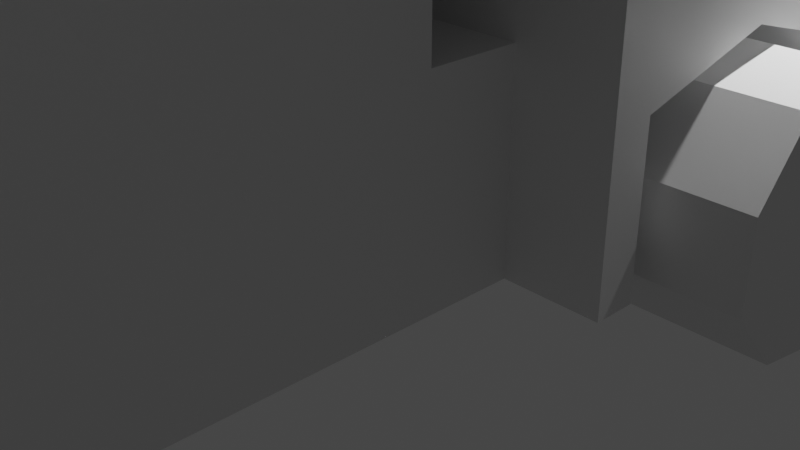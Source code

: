 # Source: Firetruck.blend  (saved by Blender 3.4.6; exported with 4.5.12 LTS)
import bpy
from mathutils import Matrix  # noqa: F401  (used for matrix-valued properties, if any)

bpy.ops.wm.read_factory_settings(use_empty=True)
scene = bpy.context.scene
scene.name = 'Scene'

# ---- collections
col_collection = bpy.data.collections.new('Collection'); scene.collection.children.link(col_collection)

# ---- materials (node trees are filled in below, after node groups)
mat_material = bpy.data.materials.new('Material')
mat_material.alpha_threshold = 0.0
mat_material.use_transparent_shadow = False
mat_material.roughness = 0.5
mat_material.line_color = (0.0, 0.0, 0.0, 1.0)

# ---- material node trees
mat_material.use_nodes = True; mat_material.node_tree.nodes.clear()
_N = mat_material.node_tree.nodes; _L = mat_material.node_tree.links
n0 = _N.new('ShaderNodeOutputMaterial'); n0.name = 'Material Output'; n0.location = (300, 300)
n1 = _N.new('ShaderNodeBsdfPrincipled'); n1.name = 'Principled BSDF'; n1.location = (10, 300)
n1.distribution = 'GGX'
n1.subsurface_method = 'RANDOM_WALK_SKIN'
n1.inputs[3].default_value = 1.45
n1.inputs[27].default_value = (0.0, 0.0, 0.0, 1.0)
n1.inputs[28].default_value = 1.0
_L.new(n1.outputs[0], n0.inputs[0])
n0.is_active_output = True

# ---- world
world_world = bpy.data.worlds.new('World'); scene.world = world_world
world_world.use_nodes = True; world_world.node_tree.nodes.clear()
_N = world_world.node_tree.nodes; _L = world_world.node_tree.links
n0 = _N.new('ShaderNodeOutputWorld'); n0.name = 'World Output'; n0.location = (300, 300)
n1 = _N.new('ShaderNodeBackground'); n1.name = 'Background'; n1.location = (10, 300)
n1.inputs[0].default_value = (0.05088, 0.05088, 0.05088, 1.0)
_L.new(n1.outputs[0], n0.inputs[0])
n0.is_active_output = True
world_world.color = (0.05088, 0.05088, 0.05088)
world_world.use_sun_shadow = False
world_world.sun_shadow_jitter_overblur = 0.0

# ---- cameras
cam_camera = bpy.data.cameras.new('Camera')
cam_camera.clip_end = 100.0
cam_camera.ortho_scale = 7.314

# ---- lights
light_light = bpy.data.lights.new('Light', 'POINT')
light_light.transmission_factor = 0.0
light_light.energy = 1000.0
light_light.shadow_soft_size = 0.1
light_light.shadow_maximum_resolution = 0.006
light_light.use_absolute_resolution = True

# ---- meshes
me_cube = bpy.data.meshes.new('Cube')
me_cube.from_pydata([(3.209, 11.59, 0.7039), (3.209, 11.59, -0.7309), (3.209, -1.748, 0.531), (3.209, -1.748, -0.7309), (0.0, 11.59, -0.7309), (0.0, -2.078, 0.8618), (0.0, -1.748, -0.7309), (0.0, 3.064, -0.7309), (0.0, 0.5125, -0.7309), (3.209, 0.5125, 0.531), (3.209, 0.8433, -0.7309), (3.209, 3.064, -0.7309), (0.0, 0.8433, 4.534), (3.209, 0.8433, 4.534), (0.0, -2.078, 4.534), (3.209, -2.078, 4.534), (0.0, 7.406, 0.8618), (3.208, 7.565, 0.7039), (0.0, 7.406, 1.248), (3.209, 11.75, 1.248), (3.209, 7.406, 1.248), (3.209, 7.406, 4.37), (3.209, 3.064, 4.37), (0.0, 3.064, 4.37), (0.0, 7.406, 4.37), (0.0, 0.8433, -0.7309), (0.0, -2.078, -0.7309), (3.209, -2.078, 0.8618), (3.209, -2.078, -0.7309), (3.209, 0.5125, -0.7309), (3.208, 7.41, -0.7309), (0.0, 7.564, -0.7309), (3.209, 11.75, -0.7309), (0.0, 11.75, -0.7309), (3.797, 12.56, 4.35), (3.207, 7.567, -0.7307), (0.0, 7.406, -0.7309), (3.971, 11.75, 0.8618), (3.971, 11.75, -0.7309), (3.971, -2.078, 0.8618), (3.971, -2.078, -0.7309), (3.971, 0.8433, 0.8618), (3.969, 7.406, 0.8618), (3.971, 3.064, 0.8618), (3.971, 0.8433, -0.7309), (3.971, 3.064, -0.7309), (3.971, 0.8433, 4.534), (3.971, -2.078, 4.534), (3.971, 11.75, 1.248), (3.971, 7.406, 1.248), (3.971, 7.406, 4.37), (3.971, 3.064, 4.37), (3.971, -1.748, 0.531), (3.971, -1.748, -0.7309), (3.971, 0.5125, 0.531), (3.971, 0.5125, -0.7309), (3.969, 7.41, -0.7309), (3.971, 11.59, 0.7039), (3.971, 11.59, -0.7309), (3.969, 7.565, 0.7039), (3.969, 7.567, -0.7307), (0.0, -0.6176, -0.7309), (3.209, -0.6176, -0.7309), (0.0, -0.6176, 4.534), (3.209, -0.6176, 4.534), (0.0, -0.6176, -0.7309), (3.209, -0.6176, 0.8419), (3.971, -0.6176, 1.173), (3.971, -0.6176, 4.534), (3.971, -0.6176, 0.8419), (0.0, 8.854, 0.8618), (0.0, 12.56, 1.248), (3.208, 8.552, -0.7308), (3.208, 10.75, -0.7308), (0.0, 8.497, 1.248), (0.0, 10.8, 1.248), (3.209, 10.8, 1.248), (3.209, 8.497, 1.248), (0.0, 10.3, -0.7309), (0.0, 8.854, -0.7309), (3.208, 10.74, 0.9575), (3.208, 8.55, 0.9575), (0.0, 10.74, -0.7309), (0.0, 8.55, -0.7309), (3.97, 10.8, 1.115), (3.97, 8.497, 1.115), (3.971, 10.8, 1.248), (3.971, 8.497, 1.248), (3.97, 10.74, 0.9575), (3.97, 8.55, 0.9575), (0.0, 8.497, 1.248), (0.0, 10.8, 1.248), (3.209, 10.8, 1.248), (3.209, 8.497, 1.248), (0.0, 7.781, 1.248), (0.0, 10.66, 1.248), (3.797, 10.66, 1.248), (3.797, 7.781, 1.248), (0.0, 7.781, 4.35), (0.0, 10.66, 4.35), (3.797, 10.66, 4.35), (3.797, 7.781, 4.35), (0.0, 8.889, 6.166), (0.0, 9.135, 6.074), (0.7505, 9.135, 6.074), (0.7505, 8.889, 6.166), (0.0, 8.977, 6.404), (0.0, 9.223, 6.312), (0.7505, 9.223, 6.312), (0.7505, 8.977, 6.404), (1.053, 9.135, 6.074), (1.053, 8.889, 6.166), (1.053, 9.223, 6.312), (1.053, 8.977, 6.404), (0.7505, 8.222, 6.415), (0.7505, 8.311, 6.653), (1.053, 8.222, 6.415), (1.053, 8.311, 6.653), (0.7505, 7.956, 6.514), (0.7505, 8.045, 6.752), (1.053, 7.956, 6.514), (1.053, 8.045, 6.752), (0.7505, 9.538, 7.155), (0.7505, 9.292, 7.246), (1.053, 9.538, 7.155), (1.053, 9.292, 7.246), (0.7505, 8.626, 7.495), (1.053, 8.626, 7.495), (0.7505, 8.36, 7.595), (1.053, 8.36, 7.595), (0.7505, 8.754, 6.487), (1.053, 8.754, 6.487), (1.053, 8.666, 6.249), (0.7505, 8.666, 6.249), (0.7505, 8.85, 7.411), (1.053, 8.85, 7.411), (1.053, 8.627, 7.495), (0.7505, 8.627, 7.495), (0.7505, 9.617, 7.365), (0.7505, 9.371, 7.457), (1.053, 9.617, 7.365), (1.053, 9.371, 7.457), (0.0, 9.538, 7.155), (0.0, 9.292, 7.246), (0.0, 9.617, 7.365), (0.0, 9.371, 7.457), (0.7505, 7.58, 6.655), (0.7505, 7.669, 6.893), (1.053, 7.58, 6.655), (1.053, 7.669, 6.893), (0.7505, 8.0, 7.729), (1.053, 8.0, 7.729), (0.7505, 8.079, 7.939), (1.053, 8.079, 7.939), (0.0, 7.338, 6.741), (0.0, 7.584, 6.649), (0.7504, 7.584, 6.649), (0.7504, 7.338, 6.741), (0.0, 7.427, 6.978), (0.0, 7.673, 6.887), (0.7504, 7.673, 6.887), (0.7504, 7.427, 6.978), (1.053, 7.584, 6.649), (1.053, 7.338, 6.741), (1.053, 7.673, 6.887), (1.053, 7.427, 6.978), (0.7504, 6.672, 6.99), (0.7504, 6.761, 7.227), (1.053, 6.672, 6.99), (1.053, 6.761, 7.227), (0.7504, 6.406, 7.089), (0.7504, 6.495, 7.327), (1.053, 6.406, 7.089), (1.053, 6.495, 7.327), (0.7504, 7.988, 7.729), (0.7504, 7.742, 7.821), (1.053, 7.988, 7.729), (1.053, 7.742, 7.821), (0.7504, 7.075, 8.07), (1.053, 7.075, 8.07), (0.7504, 6.809, 8.169), (1.053, 6.809, 8.169), (0.7504, 7.204, 7.062), (1.053, 7.204, 7.062), (1.053, 7.115, 6.824), (0.7504, 7.115, 6.824), (0.7504, 7.3, 7.986), (1.053, 7.3, 7.986), (1.053, 7.077, 8.069), (0.7504, 7.077, 8.069), (0.7504, 8.066, 7.939), (0.7504, 7.82, 8.031), (1.053, 8.066, 7.939), (1.053, 7.82, 8.031), (0.0, 7.988, 7.729), (0.0, 7.742, 7.821), (0.0, 8.066, 7.939), (0.0, 7.82, 8.031), (0.7377, 6.024, 7.22), (0.7377, 6.112, 7.457), (1.04, 6.024, 7.22), (1.04, 6.112, 7.457), (0.7504, 6.45, 8.303), (1.053, 6.45, 8.303), (0.7504, 6.528, 8.514), (1.053, 6.528, 8.514), (0.0, 5.788, 7.331), (0.0, 6.034, 7.239), (0.7505, 6.034, 7.239), (0.7505, 5.788, 7.331), (0.0, 5.877, 7.569), (0.0, 6.123, 7.477), (0.7505, 6.123, 7.477), (0.7505, 5.877, 7.569), (1.053, 6.034, 7.239), (1.053, 5.788, 7.331), (1.053, 6.123, 7.477), (1.053, 5.877, 7.569), (0.7505, 5.122, 7.58), (0.7505, 5.211, 7.818), (1.053, 5.122, 7.58), (1.053, 5.211, 7.818), (0.7505, 4.856, 7.679), (0.7505, 4.945, 7.917), (1.053, 4.856, 7.679), (1.053, 4.945, 7.917), (0.7505, 6.438, 8.319), (0.7505, 6.192, 8.411), (1.053, 6.438, 8.319), (1.053, 6.192, 8.411), (0.7505, 5.525, 8.66), (1.053, 5.525, 8.66), (0.7505, 5.259, 8.76), (1.053, 5.259, 8.76), (0.7505, 5.654, 7.652), (1.053, 5.654, 7.652), (1.053, 5.565, 7.414), (0.7505, 5.565, 7.414), (0.7505, 5.75, 8.576), (1.053, 5.75, 8.576), (1.053, 5.527, 8.66), (0.7505, 5.527, 8.66), (0.7505, 6.516, 8.53), (0.7505, 6.27, 8.622), (1.053, 6.516, 8.53), (1.053, 6.27, 8.622), (0.0, 6.438, 8.319), (0.0, 6.192, 8.411), (0.0, 6.516, 8.53), (0.0, 6.27, 8.622), (0.7505, 4.48, 7.82), (0.7505, 4.569, 8.058), (1.053, 4.48, 7.82), (1.053, 4.569, 8.058), (0.7505, 4.9, 8.894), (1.053, 4.9, 8.894), (0.7505, 4.978, 9.104), (1.053, 4.978, 9.104), (0.0, 4.238, 7.906), (0.0, 4.484, 7.814), (0.7504, 4.484, 7.814), (0.7504, 4.238, 7.906), (0.0, 4.327, 8.143), (0.0, 4.573, 8.052), (0.7504, 4.573, 8.052), (0.7504, 4.327, 8.143), (1.053, 4.484, 7.814), (1.053, 4.238, 7.906), (1.053, 4.573, 8.052), (1.053, 4.327, 8.143), (0.7504, 3.571, 8.155), (0.7504, 3.66, 8.392), (1.053, 3.571, 8.155), (1.053, 3.66, 8.392), (0.7504, 3.306, 8.254), (0.7504, 3.394, 8.492), (1.053, 3.306, 8.254), (1.053, 3.394, 8.492), (0.7504, 4.887, 8.894), (0.7504, 4.641, 8.986), (1.053, 4.887, 8.894), (1.053, 4.641, 8.986), (0.7504, 3.975, 9.235), (1.053, 3.975, 9.235), (0.7504, 3.709, 9.334), (1.053, 3.709, 9.334), (0.7504, 4.104, 8.227), (1.053, 4.104, 8.227), (1.053, 4.015, 7.989), (0.7504, 4.015, 7.989), (0.7504, 4.199, 9.151), (1.053, 4.199, 9.151), (1.053, 3.976, 9.234), (0.7504, 3.976, 9.234), (0.7504, 4.966, 9.104), (0.7504, 4.72, 9.196), (1.053, 4.966, 9.104), (1.053, 4.72, 9.196), (0.0, 4.887, 8.894), (0.0, 4.641, 8.986), (0.0, 4.966, 9.104), (0.0, 4.72, 9.196), (0.7377, 2.923, 8.385), (0.7377, 3.012, 8.622), (1.04, 2.923, 8.385), (1.04, 3.012, 8.622), (0.7504, 3.349, 9.468), (1.053, 3.349, 9.468), (0.7504, 3.428, 9.679), (1.053, 3.428, 9.679), (0.0, 2.684, 8.464), (0.0, 2.93, 8.372), (0.7505, 2.93, 8.372), (0.7505, 2.684, 8.464), (0.0, 2.773, 8.702), (0.0, 3.018, 8.61), (0.7505, 3.018, 8.61), (0.7505, 2.773, 8.702), (1.053, 2.93, 8.372), (1.053, 2.684, 8.464), (1.053, 3.018, 8.61), (1.053, 2.773, 8.702), (0.7505, 2.017, 8.713), (0.7505, 2.106, 8.951), (1.053, 2.017, 8.713), (1.053, 2.106, 8.951), (0.7505, 1.751, 8.812), (0.7505, 1.84, 9.05), (1.053, 1.751, 8.812), (1.053, 1.84, 9.05), (0.7505, 3.333, 9.453), (0.7505, 3.087, 9.544), (1.053, 3.333, 9.453), (1.053, 3.087, 9.544), (0.7505, 2.421, 9.793), (1.053, 2.421, 9.793), (0.7505, 2.155, 9.893), (1.053, 2.155, 9.893), (0.7505, 2.549, 8.785), (1.053, 2.549, 8.785), (1.053, 2.461, 8.548), (0.7505, 2.461, 8.548), (0.7505, 2.645, 9.709), (1.053, 2.645, 9.709), (1.053, 2.422, 9.793), (0.7505, 2.422, 9.793), (0.7505, 3.412, 9.663), (0.7505, 3.166, 9.755), (1.053, 3.412, 9.663), (1.053, 3.166, 9.755), (0.0, 3.333, 9.453), (0.0, 3.087, 9.544), (0.0, 3.412, 9.663), (0.0, 3.166, 9.755), (0.7505, 1.375, 8.953), (0.7505, 1.464, 9.191), (1.053, 1.375, 8.953), (1.053, 1.464, 9.191), (0.7505, 1.795, 10.03), (1.053, 1.795, 10.03), (0.7505, 1.874, 10.24), (1.053, 1.874, 10.24), (0.0, 1.133, 9.039), (0.0, 1.379, 8.947), (0.7504, 1.379, 8.947), (0.7504, 1.133, 9.039), (0.0, 1.222, 9.277), (0.0, 1.468, 9.185), (0.7504, 1.468, 9.185), (0.7504, 1.222, 9.277), (1.053, 1.379, 8.947), (1.053, 1.133, 9.039), (1.053, 1.468, 9.185), (1.053, 1.222, 9.277), (0.7504, 0.467, 9.288), (0.7504, 0.5557, 9.525), (1.053, 0.467, 9.288), (1.053, 0.5557, 9.525), (0.7504, 0.201, 9.387), (0.7504, 0.2898, 9.625), (1.053, 0.201, 9.387), (1.053, 0.2898, 9.625), (0.7504, 1.783, 10.03), (0.7504, 1.537, 10.12), (1.053, 1.783, 10.03), (1.053, 1.537, 10.12), (0.7504, 0.8704, 10.37), (1.053, 0.8704, 10.37), (0.7504, 0.6045, 10.47), (1.053, 0.6045, 10.47), (0.7504, 0.999, 9.36), (1.053, 0.999, 9.36), (1.053, 0.9102, 9.122), (0.7504, 0.9102, 9.122), (0.7504, 1.095, 10.28), (1.053, 1.095, 10.28), (1.053, 0.8718, 10.37), (0.7504, 0.8718, 10.37), (0.7504, 1.861, 10.24), (0.7504, 1.615, 10.33), (1.053, 1.861, 10.24), (1.053, 1.615, 10.33), (0.0, 1.783, 10.03), (0.0, 1.537, 10.12), (0.0, 1.861, 10.24), (0.0, 1.615, 10.33), (0.7377, -0.1813, 9.518), (0.7377, -0.09256, 9.755), (1.04, -0.1813, 9.518), (1.04, -0.09256, 9.755), (0.7504, 0.2449, 10.6), (1.053, 0.2449, 10.6), (0.7504, 0.3234, 10.81), (1.053, 0.3234, 10.81), (0.0, -0.4166, 9.629), (0.0, -0.1706, 9.537), (0.7505, -0.1706, 9.537), (0.7505, -0.4166, 9.629), (0.0, -0.3278, 9.867), (0.0, -0.08188, 9.775), (0.7505, -0.08188, 9.775), (0.7505, -0.3278, 9.867), (1.053, -0.1706, 9.537), (1.053, -0.4166, 9.629), (1.053, -0.08188, 9.775), (1.053, -0.3278, 9.867), (0.7505, -1.083, 9.878), (0.7505, -0.9942, 10.12), (1.053, -1.083, 9.878), (1.053, -0.9942, 10.12), (0.7505, -1.349, 9.977), (0.7505, -1.26, 10.22), (1.053, -1.349, 9.977), (1.053, -1.26, 10.22), (0.7505, 0.2328, 10.62), (0.7505, -0.01313, 10.71), (1.053, 0.2328, 10.62), (1.053, -0.01313, 10.71), (0.7505, -0.6795, 10.96), (1.053, -0.6795, 10.96), (0.7505, -0.9454, 11.06), (1.053, -0.9454, 11.06), (0.7505, -0.5509, 9.95), (1.053, -0.5509, 9.95), (1.053, -0.6397, 9.713), (0.7505, -0.6397, 9.713), (0.7505, -0.455, 10.87), (1.053, -0.455, 10.87), (1.053, -0.6781, 10.96), (0.7505, -0.6781, 10.96), (0.7505, 0.3113, 10.83), (0.7505, 0.06539, 10.92), (1.053, 0.3113, 10.83), (1.053, 0.06539, 10.92), (0.0, 0.2328, 10.62), (0.0, -0.01313, 10.71), (0.0, 0.3113, 10.83), (0.0, 0.06539, 10.92), (0.7505, -1.725, 10.12), (0.7505, -1.636, 10.36), (1.053, -1.725, 10.12), (1.053, -1.636, 10.36), (0.7505, -1.305, 11.19), (1.053, -1.305, 11.19), (0.7505, -1.226, 11.4), (1.053, -1.226, 11.4), (0.0, -1.967, 10.2), (0.0, -1.721, 10.11), (0.7504, -1.721, 10.11), (0.7504, -1.967, 10.2), (0.0, -1.878, 10.44), (0.0, -1.632, 10.35), (0.7504, -1.632, 10.35), (0.7504, -1.878, 10.44), (1.053, -1.721, 10.11), (1.053, -1.967, 10.2), (1.053, -1.632, 10.35), (1.053, -1.878, 10.44), (0.7504, -2.633, 10.45), (0.7504, -2.545, 10.69), (1.053, -2.633, 10.45), (1.053, -2.545, 10.69), (0.7504, -2.899, 10.55), (0.7504, -2.811, 10.79), (1.053, -2.899, 10.55), (1.053, -2.811, 10.79), (0.7504, -1.318, 11.19), (0.7504, -1.564, 11.28), (1.053, -1.318, 11.19), (1.053, -1.564, 11.28), (0.7504, -2.23, 11.53), (1.053, -2.23, 11.53), (0.7504, -2.496, 11.63), (1.053, -2.496, 11.63), (0.7504, -2.101, 10.52), (1.053, -2.101, 10.52), (1.053, -2.19, 10.29), (0.7504, -2.19, 10.29), (0.7504, -2.005, 11.45), (1.053, -2.005, 11.45), (1.053, -2.229, 11.53), (0.7504, -2.229, 11.53), (0.7504, -1.239, 11.4), (0.7504, -1.485, 11.49), (1.053, -1.239, 11.4), (1.053, -1.485, 11.49), (0.0, -1.318, 11.19), (0.0, -1.564, 11.28), (0.0, -1.239, 11.4), (0.0, -1.485, 11.49), (0.7377, -3.282, 10.68), (0.7377, -3.193, 10.92), (1.04, -3.282, 10.68), (1.04, -3.193, 10.92), (0.7504, -2.855, 11.77), (1.053, -2.855, 11.77), (0.7504, -2.777, 11.98), (1.053, -2.777, 11.98), (0.0, -4.48, -0.7309), (3.209, -4.48, 0.8618), (3.209, -4.48, -0.7309), (0.0, -2.775, -0.7309), (3.209, -2.775, 0.8618), (3.209, -2.775, -0.7309), (0.0, -2.775, 0.8618), (3.209, -4.48, 3.853), (0.0, -4.48, 3.853), (3.209, -2.775, 3.853), (0.0, -2.775, 3.853), (0.0, -7.02, -0.7309), (0.0, -7.02, 0.8618), (3.209, -7.02, 0.8618), (3.209, -7.02, -0.7309), (3.718, -6.403, 3.777), (0.0, -6.403, 3.777), (3.209, 12.75, -0.7309), (0.0, 12.75, -0.7309), (3.209, 12.75, 0.8618), (0.0, 12.75, 0.8618), (3.971, 12.75, -0.7309), (3.209, 12.75, 1.248), (0.0, 12.75, 1.248), (3.971, 12.75, 0.8618), (3.971, 12.75, 1.248), (0.0, 12.56, 4.35), (3.797, 12.56, 1.248)], [], [(3, 2, 52, 53), (523, 522, 519, 520), (65, 62, 3, 6), (62, 66, 2, 3), (19, 48, 543, 540), (72, 81, 17, 35), (64, 15, 47, 68), (83, 72, 35, 31), (7, 11, 10, 25), (64, 63, 14, 15), (22, 13, 46, 51), (5, 27, 15, 14), (28, 3, 53, 40), (22, 23, 12, 13), (77, 74, 18, 20), (70, 16, 18, 74), (21, 24, 23, 22), (20, 18, 24, 21), (77, 20, 49, 87), (65, 6, 26, 61), (1, 32, 38, 58), (21, 22, 51, 50), (6, 3, 28, 26), (20, 21, 50, 49), (29, 8, 25, 10), (11, 30, 56, 45), (36, 30, 11, 7), (1, 4, 33, 32), (10, 11, 45, 44), (27, 28, 40, 39), (35, 17, 59, 60), (83, 31, 36, 79), (31, 35, 30, 36), (67, 41, 46, 68), (45, 43, 41, 44), (84, 37, 48, 86), (53, 52, 39, 40), (69, 54, 41, 67), (54, 55, 44, 41), (56, 42, 43, 45), (57, 58, 38, 37), (88, 57, 37, 84), (60, 59, 42, 56), (37, 38, 539, 542), (66, 9, 54, 69), (0, 1, 58, 57), (80, 0, 57, 88), (29, 10, 44, 55), (15, 27, 39, 47), (30, 35, 60, 56), (9, 29, 55, 54), (2, 66, 69, 52), (52, 69, 67, 39), (39, 67, 68, 47), (8, 65, 61, 25), (13, 12, 63, 64), (13, 64, 68, 46), (29, 9, 66, 62), (8, 29, 62, 65), (17, 81, 89, 59), (81, 80, 88, 89), (59, 89, 85, 42), (89, 88, 84, 85), (42, 85, 87, 49), (85, 84, 86, 87), (4, 82, 78, 33), (82, 83, 79, 78), (19, 76, 86, 48), (76, 77, 87, 86), (96, 95, 71, 545), (540, 541, 91, 92), (99, 100, 34, 544), (76, 75, 74, 77), (4, 1, 73, 82), (82, 73, 72, 83), (1, 0, 80, 73), (73, 80, 81, 72), (46, 41, 43, 51), (92, 91, 90, 93), (96, 97, 94, 95), (100, 99, 98, 101), (94, 97, 101, 98), (97, 96, 100, 101), (100, 96, 545, 34), (104, 105, 102, 103), (108, 107, 106, 109), (102, 105, 109, 106), (109, 113, 125, 123), (104, 103, 107, 108), (111, 110, 112, 113), (105, 104, 110, 111), (104, 108, 112, 110), (131, 130, 115, 117), (114, 116, 120, 118), (132, 131, 117, 116), (130, 133, 114, 115), (133, 132, 116, 114), (120, 121, 149, 148), (116, 117, 121, 120), (108, 109, 123, 122), (115, 114, 118, 119), (139, 123, 150, 152), (127, 126, 128, 129), (121, 117, 127, 129), (119, 121, 129, 128), (112, 108, 122, 124), (115, 119, 128, 126), (113, 112, 124, 125), (117, 115, 126, 127), (105, 111, 132, 133), (109, 105, 133, 130), (111, 113, 131, 132), (113, 109, 134, 135), (135, 134, 137, 136), (131, 113, 135, 136), (109, 130, 137, 134), (130, 131, 136, 137), (138, 139, 141, 140), (123, 139, 145, 143), (124, 122, 138, 140), (125, 124, 140, 141), (142, 143, 145, 144), (122, 123, 143, 142), (138, 122, 142, 144), (139, 138, 144, 145), (147, 146, 148, 149), (121, 119, 147, 149), (119, 118, 146, 147), (118, 120, 148, 146), (150, 151, 153, 152), (123, 125, 151, 150), (125, 141, 153, 151), (141, 139, 152, 153), (160, 159, 158, 161), (154, 157, 161, 158), (161, 165, 177, 175), (156, 155, 159, 160), (163, 162, 164, 165), (156, 160, 164, 162), (183, 182, 167, 169), (184, 183, 169, 168), (182, 185, 166, 167), (172, 173, 201, 200), (168, 169, 173, 172), (160, 161, 175, 174), (167, 166, 170, 171), (191, 175, 202, 204), (179, 178, 180, 181), (173, 169, 179, 181), (171, 173, 181, 180), (164, 160, 174, 176), (167, 171, 180, 178), (165, 164, 176, 177), (169, 167, 178, 179), (161, 157, 185, 182), (163, 165, 183, 184), (165, 161, 186, 187), (187, 186, 189, 188), (183, 165, 187, 188), (161, 182, 189, 186), (182, 183, 188, 189), (190, 191, 193, 192), (175, 191, 197, 195), (176, 174, 190, 192), (177, 176, 192, 193), (194, 195, 197, 196), (174, 175, 195, 194), (190, 174, 194, 196), (191, 190, 196, 197), (199, 198, 200, 201), (173, 171, 199, 201), (171, 170, 198, 199), (202, 203, 205, 204), (175, 177, 203, 202), (177, 193, 205, 203), (193, 191, 204, 205), (212, 211, 210, 213), (206, 209, 213, 210), (213, 217, 229, 227), (208, 207, 211, 212), (215, 214, 216, 217), (208, 212, 216, 214), (235, 234, 219, 221), (218, 220, 224, 222), (236, 235, 221, 220), (234, 237, 218, 219), (237, 236, 220, 218), (224, 225, 253, 252), (220, 221, 225, 224), (212, 213, 227, 226), (219, 218, 222, 223), (243, 227, 254, 256), (231, 230, 232, 233), (225, 221, 231, 233), (223, 225, 233, 232), (216, 212, 226, 228), (219, 223, 232, 230), (217, 216, 228, 229), (221, 219, 230, 231), (209, 215, 236, 237), (213, 209, 237, 234), (215, 217, 235, 236), (217, 213, 238, 239), (239, 238, 241, 240), (235, 217, 239, 240), (213, 234, 241, 238), (234, 235, 240, 241), (242, 243, 245, 244), (227, 243, 249, 247), (228, 226, 242, 244), (229, 228, 244, 245), (246, 247, 249, 248), (226, 227, 247, 246), (242, 226, 246, 248), (243, 242, 248, 249), (251, 250, 252, 253), (225, 223, 251, 253), (223, 222, 250, 251), (222, 224, 252, 250), (254, 255, 257, 256), (227, 229, 255, 254), (229, 245, 257, 255), (245, 243, 256, 257), (264, 263, 262, 265), (258, 261, 265, 262), (265, 269, 281, 279), (260, 259, 263, 264), (267, 266, 268, 269), (260, 264, 268, 266), (287, 286, 271, 273), (288, 287, 273, 272), (286, 289, 270, 271), (276, 277, 305, 304), (272, 273, 277, 276), (264, 265, 279, 278), (271, 270, 274, 275), (295, 279, 306, 308), (283, 282, 284, 285), (277, 273, 283, 285), (275, 277, 285, 284), (268, 264, 278, 280), (271, 275, 284, 282), (269, 268, 280, 281), (273, 271, 282, 283), (265, 261, 289, 286), (267, 269, 287, 288), (269, 265, 290, 291), (291, 290, 293, 292), (287, 269, 291, 292), (265, 286, 293, 290), (286, 287, 292, 293), (294, 295, 297, 296), (279, 295, 301, 299), (280, 278, 294, 296), (281, 280, 296, 297), (298, 299, 301, 300), (278, 279, 299, 298), (294, 278, 298, 300), (295, 294, 300, 301), (303, 302, 304, 305), (277, 275, 303, 305), (275, 274, 302, 303), (306, 307, 309, 308), (279, 281, 307, 306), (281, 297, 309, 307), (297, 295, 308, 309), (316, 315, 314, 317), (310, 313, 317, 314), (317, 321, 333, 331), (312, 311, 315, 316), (319, 318, 320, 321), (312, 316, 320, 318), (339, 338, 323, 325), (322, 324, 328, 326), (340, 339, 325, 324), (338, 341, 322, 323), (341, 340, 324, 322), (328, 329, 357, 356), (324, 325, 329, 328), (316, 317, 331, 330), (323, 322, 326, 327), (347, 331, 358, 360), (335, 334, 336, 337), (329, 325, 335, 337), (327, 329, 337, 336), (320, 316, 330, 332), (323, 327, 336, 334), (321, 320, 332, 333), (325, 323, 334, 335), (313, 319, 340, 341), (317, 313, 341, 338), (319, 321, 339, 340), (321, 317, 342, 343), (343, 342, 345, 344), (339, 321, 343, 344), (317, 338, 345, 342), (338, 339, 344, 345), (346, 347, 349, 348), (331, 347, 353, 351), (332, 330, 346, 348), (333, 332, 348, 349), (350, 351, 353, 352), (330, 331, 351, 350), (346, 330, 350, 352), (347, 346, 352, 353), (355, 354, 356, 357), (329, 327, 355, 357), (327, 326, 354, 355), (326, 328, 356, 354), (358, 359, 361, 360), (331, 333, 359, 358), (333, 349, 361, 359), (349, 347, 360, 361), (368, 367, 366, 369), (362, 365, 369, 366), (369, 373, 385, 383), (364, 363, 367, 368), (371, 370, 372, 373), (364, 368, 372, 370), (391, 390, 375, 377), (392, 391, 377, 376), (390, 393, 374, 375), (380, 381, 409, 408), (376, 377, 381, 380), (368, 369, 383, 382), (375, 374, 378, 379), (399, 383, 410, 412), (387, 386, 388, 389), (381, 377, 387, 389), (379, 381, 389, 388), (372, 368, 382, 384), (375, 379, 388, 386), (373, 372, 384, 385), (377, 375, 386, 387), (369, 365, 393, 390), (371, 373, 391, 392), (373, 369, 394, 395), (395, 394, 397, 396), (391, 373, 395, 396), (369, 390, 397, 394), (390, 391, 396, 397), (398, 399, 401, 400), (383, 399, 405, 403), (384, 382, 398, 400), (385, 384, 400, 401), (402, 403, 405, 404), (382, 383, 403, 402), (398, 382, 402, 404), (399, 398, 404, 405), (407, 406, 408, 409), (381, 379, 407, 409), (379, 378, 406, 407), (410, 411, 413, 412), (383, 385, 411, 410), (385, 401, 413, 411), (401, 399, 412, 413), (420, 419, 418, 421), (414, 417, 421, 418), (421, 425, 437, 435), (416, 415, 419, 420), (423, 422, 424, 425), (416, 420, 424, 422), (443, 442, 427, 429), (426, 428, 432, 430), (444, 443, 429, 428), (442, 445, 426, 427), (445, 444, 428, 426), (432, 433, 461, 460), (428, 429, 433, 432), (420, 421, 435, 434), (427, 426, 430, 431), (451, 435, 462, 464), (439, 438, 440, 441), (433, 429, 439, 441), (431, 433, 441, 440), (424, 420, 434, 436), (427, 431, 440, 438), (425, 424, 436, 437), (429, 427, 438, 439), (417, 423, 444, 445), (421, 417, 445, 442), (423, 425, 443, 444), (425, 421, 446, 447), (447, 446, 449, 448), (443, 425, 447, 448), (421, 442, 449, 446), (442, 443, 448, 449), (450, 451, 453, 452), (435, 451, 457, 455), (436, 434, 450, 452), (437, 436, 452, 453), (454, 455, 457, 456), (434, 435, 455, 454), (450, 434, 454, 456), (451, 450, 456, 457), (459, 458, 460, 461), (433, 431, 459, 461), (431, 430, 458, 459), (430, 432, 460, 458), (462, 463, 465, 464), (435, 437, 463, 462), (437, 453, 465, 463), (453, 451, 464, 465), (472, 471, 470, 473), (466, 469, 473, 470), (473, 477, 489, 487), (468, 467, 471, 472), (475, 474, 476, 477), (468, 472, 476, 474), (495, 494, 479, 481), (496, 495, 481, 480), (494, 497, 478, 479), (484, 485, 513, 512), (480, 481, 485, 484), (472, 473, 487, 486), (479, 478, 482, 483), (503, 487, 514, 516), (491, 490, 492, 493), (485, 481, 491, 493), (483, 485, 493, 492), (476, 472, 486, 488), (479, 483, 492, 490), (477, 476, 488, 489), (481, 479, 490, 491), (473, 469, 497, 494), (475, 477, 495, 496), (477, 473, 498, 499), (499, 498, 501, 500), (495, 477, 499, 500), (473, 494, 501, 498), (494, 495, 500, 501), (502, 503, 505, 504), (487, 503, 509, 507), (488, 486, 502, 504), (489, 488, 504, 505), (506, 507, 509, 508), (486, 487, 507, 506), (502, 486, 506, 508), (503, 502, 508, 509), (511, 510, 512, 513), (485, 483, 511, 513), (483, 482, 510, 511), (514, 515, 517, 516), (487, 489, 515, 514), (489, 505, 517, 515), (505, 503, 516, 517), (49, 50, 51, 43, 42), (525, 526, 534, 533), (521, 523, 520, 518), (519, 525, 533, 531), (27, 5, 524, 522), (26, 28, 523, 521), (28, 27, 522, 523), (527, 528, 526, 525), (522, 524, 528, 527), (519, 522, 527, 525), (532, 531, 530, 529), (530, 531, 533, 534), (518, 520, 532, 529), (520, 519, 531, 532), (536, 538, 537, 535), (537, 538, 541, 540), (537, 540, 543, 542), (535, 537, 542, 539), (48, 37, 542, 543), (38, 32, 535, 539), (32, 33, 536, 535), (545, 71, 544, 34)])
_uv = me_cube.uv_layers.new(name='UVMap')
_uv.uv.foreach_set('vector', [0.375, 0.7408, 0.5731, 0.7408, 0.5731, 0.7408, 0.375, 0.7408, 0.375, 0.75, 0.625, 0.75, 0.625, 0.75, 0.375, 0.75, 0.1475, 0.7092, 0.375, 0.7092, 0.375, 0.7408, 0.1475, 0.7408, 0.375, 0.7092, 0.5731, 0.7092, 0.5731, 0.7408, 0.375, 0.7408, 0.625, 0.5, 0.625, 0.5, 0.625, 0.5, 0.625, 0.5, 0.375, 0.5276, 0.6002, 0.5278, 0.6002, 0.541, 0.375, 0.5406, 0.625, 0.7092, 0.625, 0.75, 0.625, 0.75, 0.625, 0.7092, 0.1357, 0.5278, 0.375, 0.5276, 0.375, 0.5406, 0.1357, 0.541, 0.125, 0.5851, 0.375, 0.5851, 0.375, 0.6684, 0.125, 0.6684, 0.625, 0.7092, 0.875, 0.7092, 0.875, 0.75, 0.625, 0.75, 0.625, 0.5851, 0.625, 0.6684, 0.625, 0.6684, 0.625, 0.5851, 0.625, 1.0, 0.625, 0.75, 0.625, 0.75, 0.625, 1.0, 0.375, 0.75, 0.375, 0.7408, 0.375, 0.7408, 0.375, 0.75, 0.625, 0.5851, 0.875, 0.5851, 0.875, 0.6684, 0.625, 0.6684, 0.625, 0.5284, 0.875, 0.5284, 0.875, 0.5426, 0.625, 0.5426, 0.625, 0.2216, 0.625, 0.2074, 0.625, 0.2074, 0.625, 0.2216, 0.625, 0.5426, 0.875, 0.5426, 0.875, 0.5851, 0.625, 0.5851, 0.625, 0.5426, 0.875, 0.5426, 0.875, 0.5426, 0.625, 0.5426, 0.625, 0.5284, 0.625, 0.5426, 0.625, 0.5426, 0.625, 0.5284, 0.1475, 0.7092, 0.1475, 0.7408, 0.125, 0.75, 0.125, 0.7092, 0.375, 0.5015, 0.375, 0.5, 0.375, 0.5, 0.375, 0.5015, 0.625, 0.5426, 0.625, 0.5851, 0.625, 0.5851, 0.625, 0.5426, 0.1475, 0.7408, 0.375, 0.7408, 0.375, 0.75, 0.125, 0.75, 0.625, 0.5426, 0.625, 0.5426, 0.625, 0.5426, 0.625, 0.5426, 0.375, 0.6777, 0.1475, 0.6777, 0.125, 0.6684, 0.375, 0.6684, 0.375, 0.5851, 0.375, 0.5421, 0.375, 0.5421, 0.375, 0.5851, 0.125, 0.5426, 0.375, 0.5421, 0.375, 0.5851, 0.125, 0.5851, 0.375, 0.5015, 0.1357, 0.5015, 0.125, 0.5, 0.375, 0.5, 0.375, 0.6684, 0.375, 0.5851, 0.375, 0.5851, 0.375, 0.6684, 0.625, 0.75, 0.375, 0.75, 0.375, 0.75, 0.625, 0.75, 0.375, 0.5406, 0.6002, 0.541, 0.6002, 0.541, 0.375, 0.5406, 0.1357, 0.5278, 0.1357, 0.541, 0.125, 0.5426, 0.125, 0.5284, 0.1357, 0.541, 0.375, 0.5406, 0.375, 0.5421, 0.125, 0.5426, 0.625, 0.7092, 0.625, 0.6684, 0.625, 0.6684, 0.625, 0.7092, 0.375, 0.5851, 0.625, 0.5851, 0.625, 0.6684, 0.375, 0.6684, 0.625, 0.5142, 0.625, 0.5, 0.625, 0.5, 0.625, 0.5142, 0.375, 0.7408, 0.5731, 0.7408, 0.625, 0.75, 0.375, 0.75, 0.5731, 0.7092, 0.5731, 0.6777, 0.625, 0.6684, 0.625, 0.7092, 0.5731, 0.6777, 0.375, 0.6777, 0.375, 0.6684, 0.625, 0.6684, 0.375, 0.5421, 0.625, 0.5426, 0.625, 0.5851, 0.375, 0.5851, 0.6002, 0.5015, 0.375, 0.5015, 0.375, 0.5, 0.625, 0.5, 0.6002, 0.5147, 0.6002, 0.5015, 0.625, 0.5, 0.625, 0.5142, 0.375, 0.5406, 0.6002, 0.541, 0.625, 0.5426, 0.375, 0.5421, 0.625, 0.5, 0.375, 0.5, 0.375, 0.5, 0.625, 0.5, 0.5731, 0.7092, 0.5731, 0.6777, 0.5731, 0.6777, 0.5731, 0.7092, 0.6002, 0.5015, 0.375, 0.5015, 0.375, 0.5015, 0.6002, 0.5015, 0.6002, 0.5147, 0.6002, 0.5015, 0.6002, 0.5015, 0.6002, 0.5147, 0.375, 0.6777, 0.375, 0.6684, 0.375, 0.6684, 0.375, 0.6777, 0.625, 0.75, 0.625, 0.75, 0.625, 0.75, 0.625, 0.75, 0.375, 0.5421, 0.375, 0.5406, 0.375, 0.5406, 0.375, 0.5421, 0.5731, 0.6777, 0.375, 0.6777, 0.375, 0.6777, 0.5731, 0.6777, 0.5731, 0.7408, 0.5731, 0.7092, 0.5731, 0.7092, 0.5731, 0.7408, 0.5731, 0.7408, 0.5731, 0.7092, 0.625, 0.7092, 0.625, 0.75, 0.625, 0.75, 0.625, 0.7092, 0.625, 0.7092, 0.625, 0.75, 0.1475, 0.6777, 0.1475, 0.7092, 0.125, 0.7092, 0.125, 0.6684, 0.625, 0.6684, 0.875, 0.6684, 0.875, 0.7092, 0.625, 0.7092, 0.625, 0.6684, 0.625, 0.7092, 0.625, 0.7092, 0.625, 0.6684, 0.375, 0.6777, 0.5731, 0.6777, 0.5731, 0.7092, 0.375, 0.7092, 0.1475, 0.6777, 0.375, 0.6777, 0.375, 0.7092, 0.1475, 0.7092, 0.6002, 0.541, 0.6002, 0.5278, 0.6002, 0.5278, 0.6002, 0.541, 0.6002, 0.5278, 0.6002, 0.5147, 0.6002, 0.5147, 0.6002, 0.5278, 0.6002, 0.541, 0.6002, 0.5278, 0.625, 0.5284, 0.625, 0.5426, 0.6002, 0.5278, 0.6002, 0.5147, 0.625, 0.5142, 0.625, 0.5284, 0.625, 0.5426, 0.625, 0.5284, 0.625, 0.5284, 0.625, 0.5426, 0.625, 0.5284, 0.625, 0.5142, 0.625, 0.5142, 0.625, 0.5284, 0.1357, 0.5015, 0.1357, 0.5147, 0.125, 0.5142, 0.125, 0.5, 0.1357, 0.5147, 0.1357, 0.5278, 0.125, 0.5284, 0.125, 0.5142, 0.625, 0.5, 0.625, 0.5142, 0.625, 0.5142, 0.625, 0.5, 0.625, 0.5142, 0.625, 0.5284, 0.625, 0.5284, 0.625, 0.5142, 0.625, 0.5142, 0.875, 0.5142, 0.875, 0.5142, 0.625, 0.5142, 0.625, 0.5, 0.625, 0.25, 0.875, 0.5142, 0.625, 0.5142, 0.875, 0.5142, 0.625, 0.5142, 0.625, 0.5142, 0.875, 0.5142, 0.625, 0.5142, 0.875, 0.5142, 0.875, 0.5284, 0.625, 0.5284, 0.1357, 0.5015, 0.375, 0.5015, 0.375, 0.5146, 0.1357, 0.5147, 0.1357, 0.5147, 0.375, 0.5146, 0.375, 0.5276, 0.1357, 0.5278, 0.375, 0.5015, 0.6002, 0.5015, 0.6002, 0.5147, 0.375, 0.5146, 0.375, 0.5146, 0.6002, 0.5147, 0.6002, 0.5278, 0.375, 0.5276, 0.625, 0.6684, 0.625, 0.6684, 0.625, 0.5851, 0.625, 0.5851, 0.625, 0.5142, 0.875, 0.5142, 0.875, 0.5284, 0.625, 0.5284, 0.625, 0.5142, 0.625, 0.5284, 0.875, 0.5284, 0.875, 0.5142, 0.625, 0.5142, 0.875, 0.5142, 0.875, 0.5284, 0.625, 0.5284, 0.875, 0.5284, 0.625, 0.5284, 0.625, 0.5284, 0.875, 0.5284, 0.625, 0.5284, 0.625, 0.5142, 0.625, 0.5142, 0.625, 0.5284, 0.625, 0.5142, 0.625, 0.5142, 0.625, 0.5142, 0.625, 0.5142, 0.625, 0.5142, 0.625, 0.5284, 0.875, 0.5284, 0.875, 0.5142, 0.625, 0.5142, 0.875, 0.5142, 0.875, 0.5284, 0.625, 0.5284, 0.875, 0.5284, 0.625, 0.5284, 0.625, 0.5284, 0.875, 0.5284, 0.625, 0.5284, 0.625, 0.5284, 0.625, 0.5284, 0.625, 0.5284, 0.625, 0.5142, 0.875, 0.5142, 0.875, 0.5142, 0.625, 0.5142, 0.625, 0.5284, 0.625, 0.5142, 0.625, 0.5142, 0.625, 0.5284, 0.625, 0.5284, 0.625, 0.5142, 0.625, 0.5142, 0.625, 0.5284, 0.625, 0.5142, 0.625, 0.5142, 0.625, 0.5142, 0.625, 0.5142, 0.625, 0.5284, 0.625, 0.5284, 0.625, 0.5284, 0.625, 0.5284, 0.625, 0.5284, 0.625, 0.5284, 0.625, 0.5284, 0.625, 0.5284, 0.625, 0.5284, 0.625, 0.5284, 0.625, 0.5284, 0.625, 0.5284, 0.625, 0.5284, 0.625, 0.5284, 0.625, 0.5284, 0.625, 0.5284, 0.625, 0.5284, 0.625, 0.5284, 0.625, 0.5284, 0.625, 0.5284, 0.625, 0.5284, 0.625, 0.5284, 0.625, 0.5284, 0.625, 0.5284, 0.625, 0.5284, 0.625, 0.5284, 0.625, 0.5284, 0.625, 0.5284, 0.625, 0.5142, 0.625, 0.5284, 0.625, 0.5284, 0.625, 0.5142, 0.625, 0.5284, 0.625, 0.5284, 0.625, 0.5284, 0.625, 0.5284, 0.625, 0.5284, 0.625, 0.5284, 0.625, 0.5284, 0.625, 0.5284, 0.625, 0.5284, 0.625, 0.5284, 0.625, 0.5284, 0.625, 0.5284, 0.625, 0.5284, 0.625, 0.5284, 0.625, 0.5284, 0.625, 0.5284, 0.625, 0.5284, 0.625, 0.5284, 0.625, 0.5284, 0.625, 0.5284, 0.625, 0.5142, 0.625, 0.5142, 0.625, 0.5142, 0.625, 0.5142, 0.625, 0.5284, 0.625, 0.5284, 0.625, 0.5284, 0.625, 0.5284, 0.625, 0.5284, 0.625, 0.5142, 0.625, 0.5142, 0.625, 0.5284, 0.625, 0.5284, 0.625, 0.5284, 0.625, 0.5284, 0.625, 0.5284, 0.625, 0.5284, 0.625, 0.5284, 0.625, 0.5284, 0.625, 0.5284, 0.625, 0.5284, 0.625, 0.5284, 0.625, 0.5284, 0.625, 0.5284, 0.625, 0.5284, 0.625, 0.5284, 0.625, 0.5284, 0.625, 0.5284, 0.625, 0.5284, 0.625, 0.5284, 0.625, 0.5284, 0.625, 0.5284, 0.625, 0.5284, 0.625, 0.5284, 0.625, 0.5284, 0.625, 0.5284, 0.625, 0.5284, 0.625, 0.5284, 0.625, 0.5284, 0.625, 0.5284, 0.625, 0.5284, 0.625, 0.5284, 0.625, 0.5284, 0.625, 0.5284, 0.625, 0.5284, 0.625, 0.5284, 0.625, 0.5284, 0.625, 0.5284, 0.625, 0.5142, 0.625, 0.5284, 0.625, 0.5284, 0.625, 0.5142, 0.625, 0.5284, 0.625, 0.5284, 0.625, 0.5284, 0.625, 0.5284, 0.625, 0.5142, 0.625, 0.5142, 0.625, 0.5142, 0.625, 0.5142, 0.625, 0.5284, 0.625, 0.5142, 0.625, 0.5142, 0.625, 0.5284, 0.625, 0.5142, 0.625, 0.5284, 0.625, 0.5284, 0.625, 0.5142, 0.625, 0.5142, 0.625, 0.5284, 0.625, 0.5284, 0.625, 0.5142, 0.625, 0.5142, 0.625, 0.5142, 0.625, 0.5142, 0.625, 0.5142, 0.625, 0.5284, 0.625, 0.5142, 0.625, 0.5142, 0.625, 0.5284, 0.625, 0.5284, 0.625, 0.5284, 0.625, 0.5284, 0.625, 0.5284, 0.625, 0.5284, 0.625, 0.5284, 0.625, 0.5284, 0.625, 0.5284, 0.625, 0.5284, 0.625, 0.5284, 0.625, 0.5284, 0.625, 0.5284, 0.625, 0.5284, 0.625, 0.5284, 0.625, 0.5284, 0.625, 0.5284, 0.625, 0.5284, 0.625, 0.5284, 0.625, 0.5284, 0.625, 0.5284, 0.625, 0.5284, 0.625, 0.5284, 0.625, 0.5284, 0.625, 0.5284, 0.625, 0.5284, 0.625, 0.5284, 0.625, 0.5284, 0.625, 0.5284, 0.625, 0.5284, 0.625, 0.5284, 0.625, 0.5284, 0.625, 0.5284, 0.625, 0.5142, 0.875, 0.5519, 0.875, 0.5284, 0.625, 0.5284, 0.875, 0.5284, 0.625, 0.5284, 0.625, 0.5284, 0.875, 0.5284, 0.625, 0.5284, 0.625, 0.5284, 0.625, 0.5284, 0.625, 0.5284, 0.625, 0.5142, 0.875, 0.5142, 0.875, 0.5519, 0.625, 0.5142, 0.625, 0.5472, 0.625, 0.5331, 0.625, 0.5519, 0.625, 0.5284, 0.625, 0.5142, 0.625, 0.5142, 0.625, 0.5519, 0.625, 0.5331, 0.625, 0.5284, 0.625, 0.5284, 0.625, 0.5284, 0.625, 0.5284, 0.625, 0.5284, 0.625, 0.5284, 0.625, 0.5284, 0.625, 0.5284, 0.625, 0.5284, 0.625, 0.5284, 0.625, 0.5284, 0.625, 0.5284, 0.625, 0.5284, 0.625, 0.5284, 0.625, 0.5284, 0.625, 0.5284, 0.625, 0.5284, 0.625, 0.5284, 0.625, 0.5284, 0.625, 0.5284, 0.625, 0.5142, 0.625, 0.5284, 0.625, 0.5284, 0.625, 0.5519, 0.625, 0.5284, 0.625, 0.5284, 0.625, 0.5284, 0.625, 0.5284, 0.625, 0.5284, 0.625, 0.5284, 0.625, 0.5284, 0.625, 0.5284, 0.625, 0.5284, 0.625, 0.5284, 0.625, 0.5284, 0.625, 0.5284, 0.625, 0.5284, 0.625, 0.5284, 0.625, 0.5284, 0.625, 0.5284, 0.625, 0.5284, 0.625, 0.5284, 0.625, 0.5284, 0.625, 0.5284, 0.625, 0.5519, 0.625, 0.5142, 0.625, 0.5519, 0.625, 0.5519, 0.625, 0.5284, 0.625, 0.5284, 0.625, 0.5284, 0.625, 0.5284, 0.625, 0.5284, 0.625, 0.5519, 0.625, 0.5519, 0.625, 0.5284, 0.625, 0.5284, 0.625, 0.5284, 0.625, 0.5284, 0.625, 0.5284, 0.625, 0.5284, 0.625, 0.5284, 0.625, 0.5284, 0.625, 0.5284, 0.625, 0.5472, 0.625, 0.5284, 0.625, 0.5284, 0.625, 0.5284, 0.625, 0.5284, 0.625, 0.5284, 0.625, 0.5284, 0.625, 0.5284, 0.625, 0.5284, 0.625, 0.5284, 0.625, 0.5284, 0.625, 0.5284, 0.625, 0.5284, 0.625, 0.5284, 0.625, 0.5284, 0.625, 0.5284, 0.625, 0.5284, 0.625, 0.5284, 0.625, 0.5284, 0.625, 0.5284, 0.625, 0.5284, 0.625, 0.5284, 0.625, 0.5284, 0.625, 0.5284, 0.625, 0.5519, 0.625, 0.5284, 0.625, 0.5284, 0.625, 0.5519, 0.625, 0.5284, 0.625, 0.5284, 0.625, 0.5284, 0.625, 0.5284, 0.625, 0.5519, 0.625, 0.5519, 0.625, 0.5519, 0.625, 0.5519, 0.625, 0.5284, 0.625, 0.5519, 0.625, 0.5519, 0.625, 0.5284, 0.625, 0.5519, 0.625, 0.5284, 0.625, 0.5284, 0.625, 0.5519, 0.625, 0.5519, 0.625, 0.5284, 0.625, 0.5284, 0.625, 0.5519, 0.625, 0.5519, 0.625, 0.5519, 0.625, 0.5519, 0.625, 0.5519, 0.625, 0.5284, 0.625, 0.5519, 0.625, 0.5519, 0.625, 0.5284, 0.625, 0.5284, 0.625, 0.5284, 0.625, 0.5284, 0.625, 0.5284, 0.625, 0.5284, 0.625, 0.5284, 0.625, 0.5284, 0.625, 0.5284, 0.625, 0.5284, 0.625, 0.5284, 0.625, 0.5284, 0.625, 0.5284, 0.625, 0.5284, 0.625, 0.5284, 0.625, 0.5284, 0.625, 0.5284, 0.625, 0.5284, 0.625, 0.5284, 0.625, 0.5284, 0.625, 0.5284, 0.625, 0.5284, 0.625, 0.5284, 0.625, 0.5284, 0.625, 0.5284, 0.625, 0.5284, 0.625, 0.5284, 0.625, 0.5284, 0.625, 0.5284, 0.625, 0.5142, 0.875, 0.5142, 0.875, 0.5284, 0.625, 0.5284, 0.875, 0.5284, 0.625, 0.5284, 0.625, 0.5284, 0.875, 0.5284, 0.625, 0.5284, 0.625, 0.5284, 0.625, 0.5284, 0.625, 0.5284, 0.625, 0.5142, 0.875, 0.5142, 0.875, 0.5142, 0.625, 0.5142, 0.625, 0.5284, 0.625, 0.5142, 0.625, 0.5142, 0.625, 0.5284, 0.625, 0.5142, 0.625, 0.5142, 0.625, 0.5142, 0.625, 0.5142, 0.625, 0.5284, 0.625, 0.5284, 0.625, 0.5284, 0.625, 0.5284, 0.625, 0.5284, 0.625, 0.5284, 0.625, 0.5284, 0.625, 0.5284, 0.625, 0.5284, 0.625, 0.5284, 0.625, 0.5284, 0.625, 0.5284, 0.625, 0.5284, 0.625, 0.5284, 0.625, 0.5284, 0.625, 0.5284, 0.625, 0.5284, 0.625, 0.5284, 0.625, 0.5284, 0.625, 0.5284, 0.625, 0.5284, 0.625, 0.5284, 0.625, 0.5284, 0.625, 0.5284, 0.625, 0.5284, 0.625, 0.5284, 0.625, 0.5284, 0.625, 0.5284, 0.625, 0.5142, 0.625, 0.5284, 0.625, 0.5284, 0.625, 0.5142, 0.625, 0.5284, 0.625, 0.5284, 0.625, 0.5284, 0.625, 0.5284, 0.625, 0.5284, 0.625, 0.5284, 0.625, 0.5284, 0.625, 0.5284, 0.625, 0.5284, 0.625, 0.5284, 0.625, 0.5284, 0.625, 0.5284, 0.625, 0.5284, 0.625, 0.5284, 0.625, 0.5284, 0.625, 0.5284, 0.625, 0.5284, 0.625, 0.5284, 0.625, 0.5284, 0.625, 0.5284, 0.625, 0.5142, 0.625, 0.5142, 0.625, 0.5142, 0.625, 0.5142, 0.625, 0.5284, 0.625, 0.5284, 0.625, 0.5284, 0.625, 0.5284, 0.625, 0.5284, 0.625, 0.5142, 0.625, 0.5142, 0.625, 0.5284, 0.625, 0.5284, 0.625, 0.5284, 0.625, 0.5284, 0.625, 0.5284, 0.625, 0.5284, 0.625, 0.5284, 0.625, 0.5284, 0.625, 0.5284, 0.625, 0.5284, 0.625, 0.5284, 0.625, 0.5284, 0.625, 0.5284, 0.625, 0.5284, 0.625, 0.5284, 0.625, 0.5284, 0.625, 0.5284, 0.625, 0.5284, 0.625, 0.5284, 0.625, 0.5284, 0.625, 0.5284, 0.625, 0.5284, 0.625, 0.5284, 0.625, 0.5284, 0.625, 0.5284, 0.625, 0.5284, 0.625, 0.5284, 0.625, 0.5284, 0.625, 0.5284, 0.625, 0.5284, 0.625, 0.5284, 0.625, 0.5284, 0.625, 0.5284, 0.625, 0.5284, 0.625, 0.5284, 0.625, 0.5284, 0.625, 0.5284, 0.625, 0.5142, 0.625, 0.5284, 0.625, 0.5284, 0.625, 0.5142, 0.625, 0.5284, 0.625, 0.5284, 0.625, 0.5284, 0.625, 0.5284, 0.625, 0.5142, 0.625, 0.5142, 0.625, 0.5142, 0.625, 0.5142, 0.625, 0.5284, 0.625, 0.5142, 0.625, 0.5142, 0.625, 0.5284, 0.625, 0.5142, 0.625, 0.5284, 0.625, 0.5284, 0.625, 0.5142, 0.625, 0.5142, 0.625, 0.5284, 0.625, 0.5284, 0.625, 0.5142, 0.625, 0.5142, 0.625, 0.5142, 0.625, 0.5142, 0.625, 0.5142, 0.625, 0.5284, 0.625, 0.5142, 0.625, 0.5142, 0.625, 0.5284, 0.625, 0.5284, 0.625, 0.5284, 0.625, 0.5284, 0.625, 0.5284, 0.625, 0.5284, 0.625, 0.5284, 0.625, 0.5284, 0.625, 0.5284, 0.625, 0.5284, 0.625, 0.5284, 0.625, 0.5284, 0.625, 0.5284, 0.625, 0.5284, 0.625, 0.5284, 0.625, 0.5284, 0.625, 0.5284, 0.625, 0.5284, 0.625, 0.5284, 0.625, 0.5284, 0.625, 0.5284, 0.625, 0.5284, 0.625, 0.5284, 0.625, 0.5284, 0.625, 0.5284, 0.625, 0.5284, 0.625, 0.5284, 0.625, 0.5284, 0.625, 0.5284, 0.625, 0.5284, 0.625, 0.5284, 0.625, 0.5284, 0.625, 0.5284, 0.625, 0.5142, 0.875, 0.5519, 0.875, 0.5284, 0.625, 0.5284, 0.875, 0.5284, 0.625, 0.5284, 0.625, 0.5284, 0.875, 0.5284, 0.625, 0.5284, 0.625, 0.5284, 0.625, 0.5284, 0.625, 0.5284, 0.625, 0.5142, 0.875, 0.5142, 0.875, 0.5519, 0.625, 0.5142, 0.625, 0.5472, 0.625, 0.5331, 0.625, 0.5519, 0.625, 0.5284, 0.625, 0.5142, 0.625, 0.5142, 0.625, 0.5519, 0.625, 0.5331, 0.625, 0.5284, 0.625, 0.5284, 0.625, 0.5284, 0.625, 0.5284, 0.625, 0.5284, 0.625, 0.5284, 0.625, 0.5284, 0.625, 0.5284, 0.625, 0.5284, 0.625, 0.5284, 0.625, 0.5284, 0.625, 0.5284, 0.625, 0.5284, 0.625, 0.5284, 0.625, 0.5284, 0.625, 0.5284, 0.625, 0.5284, 0.625, 0.5284, 0.625, 0.5284, 0.625, 0.5284, 0.625, 0.5142, 0.625, 0.5284, 0.625, 0.5284, 0.625, 0.5519, 0.625, 0.5284, 0.625, 0.5284, 0.625, 0.5284, 0.625, 0.5284, 0.625, 0.5284, 0.625, 0.5284, 0.625, 0.5284, 0.625, 0.5284, 0.625, 0.5284, 0.625, 0.5284, 0.625, 0.5284, 0.625, 0.5284, 0.625, 0.5284, 0.625, 0.5284, 0.625, 0.5284, 0.625, 0.5284, 0.625, 0.5284, 0.625, 0.5284, 0.625, 0.5284, 0.625, 0.5284, 0.625, 0.5519, 0.625, 0.5142, 0.625, 0.5519, 0.625, 0.5519, 0.625, 0.5284, 0.625, 0.5284, 0.625, 0.5284, 0.625, 0.5284, 0.625, 0.5284, 0.625, 0.5519, 0.625, 0.5519, 0.625, 0.5284, 0.625, 0.5284, 0.625, 0.5284, 0.625, 0.5284, 0.625, 0.5284, 0.625, 0.5284, 0.625, 0.5284, 0.625, 0.5284, 0.625, 0.5284, 0.625, 0.5472, 0.625, 0.5284, 0.625, 0.5284, 0.625, 0.5284, 0.625, 0.5284, 0.625, 0.5284, 0.625, 0.5284, 0.625, 0.5284, 0.625, 0.5284, 0.625, 0.5284, 0.625, 0.5284, 0.625, 0.5284, 0.625, 0.5284, 0.625, 0.5284, 0.625, 0.5284, 0.625, 0.5284, 0.625, 0.5284, 0.625, 0.5284, 0.625, 0.5284, 0.625, 0.5284, 0.625, 0.5284, 0.625, 0.5284, 0.625, 0.5284, 0.625, 0.5284, 0.625, 0.5519, 0.625, 0.5284, 0.625, 0.5284, 0.625, 0.5519, 0.625, 0.5284, 0.625, 0.5284, 0.625, 0.5284, 0.625, 0.5284, 0.625, 0.5519, 0.625, 0.5519, 0.625, 0.5519, 0.625, 0.5519, 0.625, 0.5284, 0.625, 0.5519, 0.625, 0.5519, 0.625, 0.5284, 0.625, 0.5519, 0.625, 0.5284, 0.625, 0.5284, 0.625, 0.5519, 0.625, 0.5519, 0.625, 0.5284, 0.625, 0.5284, 0.625, 0.5519, 0.625, 0.5519, 0.625, 0.5519, 0.625, 0.5519, 0.625, 0.5519, 0.625, 0.5284, 0.625, 0.5519, 0.625, 0.5519, 0.625, 0.5284, 0.625, 0.5284, 0.625, 0.5284, 0.625, 0.5284, 0.625, 0.5284, 0.625, 0.5284, 0.625, 0.5284, 0.625, 0.5284, 0.625, 0.5284, 0.625, 0.5284, 0.625, 0.5284, 0.625, 0.5284, 0.625, 0.5284, 0.625, 0.5284, 0.625, 0.5284, 0.625, 0.5284, 0.625, 0.5284, 0.625, 0.5284, 0.625, 0.5284, 0.625, 0.5284, 0.625, 0.5284, 0.625, 0.5284, 0.625, 0.5284, 0.625, 0.5284, 0.625, 0.5284, 0.625, 0.5284, 0.625, 0.5284, 0.625, 0.5284, 0.625, 0.5284, 0.625, 0.5142, 0.875, 0.5142, 0.875, 0.5284, 0.625, 0.5284, 0.875, 0.5284, 0.625, 0.5284, 0.625, 0.5284, 0.875, 0.5284, 0.625, 0.5284, 0.625, 0.5284, 0.625, 0.5284, 0.625, 0.5284, 0.625, 0.5142, 0.875, 0.5142, 0.875, 0.5142, 0.625, 0.5142, 0.625, 0.5284, 0.625, 0.5142, 0.625, 0.5142, 0.625, 0.5284, 0.625, 0.5142, 0.625, 0.5142, 0.625, 0.5142, 0.625, 0.5142, 0.625, 0.5284, 0.625, 0.5284, 0.625, 0.5284, 0.625, 0.5284, 0.625, 0.5284, 0.625, 0.5284, 0.625, 0.5284, 0.625, 0.5284, 0.625, 0.5284, 0.625, 0.5284, 0.625, 0.5284, 0.625, 0.5284, 0.625, 0.5284, 0.625, 0.5284, 0.625, 0.5284, 0.625, 0.5284, 0.625, 0.5284, 0.625, 0.5284, 0.625, 0.5284, 0.625, 0.5284, 0.625, 0.5284, 0.625, 0.5284, 0.625, 0.5284, 0.625, 0.5284, 0.625, 0.5284, 0.625, 0.5284, 0.625, 0.5284, 0.625, 0.5284, 0.625, 0.5142, 0.625, 0.5284, 0.625, 0.5284, 0.625, 0.5142, 0.625, 0.5284, 0.625, 0.5284, 0.625, 0.5284, 0.625, 0.5284, 0.625, 0.5284, 0.625, 0.5284, 0.625, 0.5284, 0.625, 0.5284, 0.625, 0.5284, 0.625, 0.5284, 0.625, 0.5284, 0.625, 0.5284, 0.625, 0.5284, 0.625, 0.5284, 0.625, 0.5284, 0.625, 0.5284, 0.625, 0.5284, 0.625, 0.5284, 0.625, 0.5284, 0.625, 0.5284, 0.625, 0.5142, 0.625, 0.5142, 0.625, 0.5142, 0.625, 0.5142, 0.625, 0.5284, 0.625, 0.5284, 0.625, 0.5284, 0.625, 0.5284, 0.625, 0.5284, 0.625, 0.5142, 0.625, 0.5142, 0.625, 0.5284, 0.625, 0.5284, 0.625, 0.5284, 0.625, 0.5284, 0.625, 0.5284, 0.625, 0.5284, 0.625, 0.5284, 0.625, 0.5284, 0.625, 0.5284, 0.625, 0.5284, 0.625, 0.5284, 0.625, 0.5284, 0.625, 0.5284, 0.625, 0.5284, 0.625, 0.5284, 0.625, 0.5284, 0.625, 0.5284, 0.625, 0.5284, 0.625, 0.5284, 0.625, 0.5284, 0.625, 0.5284, 0.625, 0.5284, 0.625, 0.5284, 0.625, 0.5284, 0.625, 0.5284, 0.625, 0.5284, 0.625, 0.5284, 0.625, 0.5284, 0.625, 0.5284, 0.625, 0.5284, 0.625, 0.5284, 0.625, 0.5284, 0.625, 0.5284, 0.625, 0.5284, 0.625, 0.5284, 0.625, 0.5284, 0.625, 0.5284, 0.625, 0.5142, 0.625, 0.5284, 0.625, 0.5284, 0.625, 0.5142, 0.625, 0.5284, 0.625, 0.5284, 0.625, 0.5284, 0.625, 0.5284, 0.625, 0.5142, 0.625, 0.5142, 0.625, 0.5142, 0.625, 0.5142, 0.625, 0.5284, 0.625, 0.5142, 0.625, 0.5142, 0.625, 0.5284, 0.625, 0.5142, 0.625, 0.5284, 0.625, 0.5284, 0.625, 0.5142, 0.625, 0.5142, 0.625, 0.5284, 0.625, 0.5284, 0.625, 0.5142, 0.625, 0.5142, 0.625, 0.5142, 0.625, 0.5142, 0.625, 0.5142, 0.625, 0.5284, 0.625, 0.5142, 0.625, 0.5142, 0.625, 0.5284, 0.625, 0.5284, 0.625, 0.5284, 0.625, 0.5284, 0.625, 0.5284, 0.625, 0.5284, 0.625, 0.5284, 0.625, 0.5284, 0.625, 0.5284, 0.625, 0.5284, 0.625, 0.5284, 0.625, 0.5284, 0.625, 0.5284, 0.625, 0.5284, 0.625, 0.5284, 0.625, 0.5284, 0.625, 0.5284, 0.625, 0.5284, 0.625, 0.5284, 0.625, 0.5284, 0.625, 0.5284, 0.625, 0.5284, 0.625, 0.5284, 0.625, 0.5284, 0.625, 0.5284, 0.625, 0.5284, 0.625, 0.5284, 0.625, 0.5284, 0.625, 0.5284, 0.625, 0.5284, 0.625, 0.5284, 0.625, 0.5284, 0.625, 0.5284, 0.625, 0.5142, 0.875, 0.5519, 0.875, 0.5284, 0.625, 0.5284, 0.875, 0.5284, 0.625, 0.5284, 0.625, 0.5284, 0.875, 0.5284, 0.625, 0.5284, 0.625, 0.5284, 0.625, 0.5284, 0.625, 0.5284, 0.625, 0.5142, 0.875, 0.5142, 0.875, 0.5519, 0.625, 0.5142, 0.625, 0.5472, 0.625, 0.5331, 0.625, 0.5519, 0.625, 0.5284, 0.625, 0.5142, 0.625, 0.5142, 0.625, 0.5519, 0.625, 0.5331, 0.625, 0.5284, 0.625, 0.5284, 0.625, 0.5284, 0.625, 0.5284, 0.625, 0.5284, 0.625, 0.5284, 0.625, 0.5284, 0.625, 0.5284, 0.625, 0.5284, 0.625, 0.5284, 0.625, 0.5284, 0.625, 0.5284, 0.625, 0.5284, 0.625, 0.5284, 0.625, 0.5284, 0.625, 0.5284, 0.625, 0.5284, 0.625, 0.5284, 0.625, 0.5284, 0.625, 0.5284, 0.625, 0.5142, 0.625, 0.5284, 0.625, 0.5284, 0.625, 0.5519, 0.625, 0.5284, 0.625, 0.5284, 0.625, 0.5284, 0.625, 0.5284, 0.625, 0.5284, 0.625, 0.5284, 0.625, 0.5284, 0.625, 0.5284, 0.625, 0.5284, 0.625, 0.5284, 0.625, 0.5284, 0.625, 0.5284, 0.625, 0.5284, 0.625, 0.5284, 0.625, 0.5284, 0.625, 0.5284, 0.625, 0.5284, 0.625, 0.5284, 0.625, 0.5284, 0.625, 0.5284, 0.625, 0.5519, 0.625, 0.5142, 0.625, 0.5519, 0.625, 0.5519, 0.625, 0.5284, 0.625, 0.5284, 0.625, 0.5284, 0.625, 0.5284, 0.625, 0.5284, 0.625, 0.5519, 0.625, 0.5519, 0.625, 0.5284, 0.625, 0.5284, 0.625, 0.5284, 0.625, 0.5284, 0.625, 0.5284, 0.625, 0.5284, 0.625, 0.5284, 0.625, 0.5284, 0.625, 0.5284, 0.625, 0.5472, 0.625, 0.5284, 0.625, 0.5284, 0.625, 0.5284, 0.625, 0.5284, 0.625, 0.5284, 0.625, 0.5284, 0.625, 0.5284, 0.625, 0.5284, 0.625, 0.5284, 0.625, 0.5284, 0.625, 0.5284, 0.625, 0.5284, 0.625, 0.5284, 0.625, 0.5284, 0.625, 0.5284, 0.625, 0.5284, 0.625, 0.5284, 0.625, 0.5284, 0.625, 0.5284, 0.625, 0.5284, 0.625, 0.5284, 0.625, 0.5284, 0.625, 0.5284, 0.625, 0.5519, 0.625, 0.5284, 0.625, 0.5284, 0.625, 0.5519, 0.625, 0.5284, 0.625, 0.5284, 0.625, 0.5284, 0.625, 0.5284, 0.625, 0.5519, 0.625, 0.5519, 0.625, 0.5519, 0.625, 0.5519, 0.625, 0.5284, 0.625, 0.5519, 0.625, 0.5519, 0.625, 0.5284, 0.625, 0.5519, 0.625, 0.5284, 0.625, 0.5284, 0.625, 0.5519, 0.625, 0.5519, 0.625, 0.5284, 0.625, 0.5284, 0.625, 0.5519, 0.625, 0.5519, 0.625, 0.5519, 0.625, 0.5519, 0.625, 0.5519, 0.625, 0.5284, 0.625, 0.5519, 0.625, 0.5519, 0.625, 0.5284, 0.625, 0.5284, 0.625, 0.5284, 0.625, 0.5284, 0.625, 0.5284, 0.625, 0.5284, 0.625, 0.5284, 0.625, 0.5284, 0.625, 0.5284, 0.625, 0.5284, 0.625, 0.5284, 0.625, 0.5284, 0.625, 0.5284, 0.625, 0.5284, 0.625, 0.5284, 0.625, 0.5284, 0.625, 0.5284, 0.625, 0.5284, 0.625, 0.5284, 0.625, 0.5284, 0.625, 0.5284, 0.625, 0.5284, 0.625, 0.5284, 0.625, 0.5284, 0.625, 0.5284, 0.625, 0.5284, 0.625, 0.5284, 0.625, 0.5284, 0.625, 0.5284, 0.625, 0.5142, 0.875, 0.5142, 0.875, 0.5284, 0.625, 0.5284, 0.875, 0.5284, 0.625, 0.5284, 0.625, 0.5284, 0.875, 0.5284, 0.625, 0.5284, 0.625, 0.5284, 0.625, 0.5284, 0.625, 0.5284, 0.625, 0.5142, 0.875, 0.5142, 0.875, 0.5142, 0.625, 0.5142, 0.625, 0.5284, 0.625, 0.5142, 0.625, 0.5142, 0.625, 0.5284, 0.625, 0.5142, 0.625, 0.5142, 0.625, 0.5142, 0.625, 0.5142, 0.625, 0.5284, 0.625, 0.5284, 0.625, 0.5284, 0.625, 0.5284, 0.625, 0.5284, 0.625, 0.5284, 0.625, 0.5284, 0.625, 0.5284, 0.625, 0.5284, 0.625, 0.5284, 0.625, 0.5284, 0.625, 0.5284, 0.625, 0.5284, 0.625, 0.5284, 0.625, 0.5284, 0.625, 0.5284, 0.625, 0.5284, 0.625, 0.5284, 0.625, 0.5284, 0.625, 0.5284, 0.625, 0.5284, 0.625, 0.5284, 0.625, 0.5284, 0.625, 0.5284, 0.625, 0.5284, 0.625, 0.5284, 0.625, 0.5284, 0.625, 0.5284, 0.625, 0.5142, 0.625, 0.5284, 0.625, 0.5284, 0.625, 0.5142, 0.625, 0.5284, 0.625, 0.5284, 0.625, 0.5284, 0.625, 0.5284, 0.625, 0.5284, 0.625, 0.5284, 0.625, 0.5284, 0.625, 0.5284, 0.625, 0.5284, 0.625, 0.5284, 0.625, 0.5284, 0.625, 0.5284, 0.625, 0.5284, 0.625, 0.5284, 0.625, 0.5284, 0.625, 0.5284, 0.625, 0.5284, 0.625, 0.5284, 0.625, 0.5284, 0.625, 0.5284, 0.625, 0.5142, 0.625, 0.5142, 0.625, 0.5142, 0.625, 0.5142, 0.625, 0.5284, 0.625, 0.5284, 0.625, 0.5284, 0.625, 0.5284, 0.625, 0.5284, 0.625, 0.5142, 0.625, 0.5142, 0.625, 0.5284, 0.625, 0.5284, 0.625, 0.5284, 0.625, 0.5284, 0.625, 0.5284, 0.625, 0.5284, 0.625, 0.5284, 0.625, 0.5284, 0.625, 0.5284, 0.625, 0.5284, 0.625, 0.5284, 0.625, 0.5284, 0.625, 0.5284, 0.625, 0.5284, 0.625, 0.5284, 0.625, 0.5284, 0.625, 0.5284, 0.625, 0.5284, 0.625, 0.5284, 0.625, 0.5284, 0.625, 0.5284, 0.625, 0.5284, 0.625, 0.5284, 0.625, 0.5284, 0.625, 0.5284, 0.625, 0.5284, 0.625, 0.5284, 0.625, 0.5284, 0.625, 0.5284, 0.625, 0.5284, 0.625, 0.5284, 0.625, 0.5284, 0.625, 0.5284, 0.625, 0.5284, 0.625, 0.5284, 0.625, 0.5284, 0.625, 0.5284, 0.625, 0.5142, 0.625, 0.5284, 0.625, 0.5284, 0.625, 0.5142, 0.625, 0.5284, 0.625, 0.5284, 0.625, 0.5284, 0.625, 0.5284, 0.625, 0.5142, 0.625, 0.5142, 0.625, 0.5142, 0.625, 0.5142, 0.625, 0.5284, 0.625, 0.5142, 0.625, 0.5142, 0.625, 0.5284, 0.625, 0.5142, 0.625, 0.5284, 0.625, 0.5284, 0.625, 0.5142, 0.625, 0.5142, 0.625, 0.5284, 0.625, 0.5284, 0.625, 0.5142, 0.625, 0.5142, 0.625, 0.5142, 0.625, 0.5142, 0.625, 0.5142, 0.625, 0.5284, 0.625, 0.5142, 0.625, 0.5142, 0.625, 0.5284, 0.625, 0.5284, 0.625, 0.5284, 0.625, 0.5284, 0.625, 0.5284, 0.625, 0.5284, 0.625, 0.5284, 0.625, 0.5284, 0.625, 0.5284, 0.625, 0.5284, 0.625, 0.5284, 0.625, 0.5284, 0.625, 0.5284, 0.625, 0.5284, 0.625, 0.5284, 0.625, 0.5284, 0.625, 0.5284, 0.625, 0.5284, 0.625, 0.5284, 0.625, 0.5284, 0.625, 0.5284, 0.625, 0.5284, 0.625, 0.5284, 0.625, 0.5284, 0.625, 0.5284, 0.625, 0.5284, 0.625, 0.5284, 0.625, 0.5284, 0.625, 0.5284, 0.625, 0.5284, 0.625, 0.5284, 0.625, 0.5284, 0.625, 0.5284, 0.625, 0.5142, 0.875, 0.5519, 0.875, 0.5284, 0.625, 0.5284, 0.875, 0.5284, 0.625, 0.5284, 0.625, 0.5284, 0.875, 0.5284, 0.625, 0.5284, 0.625, 0.5284, 0.625, 0.5284, 0.625, 0.5284, 0.625, 0.5142, 0.875, 0.5142, 0.875, 0.5519, 0.625, 0.5142, 0.625, 0.5472, 0.625, 0.5331, 0.625, 0.5519, 0.625, 0.5284, 0.625, 0.5142, 0.625, 0.5142, 0.625, 0.5519, 0.625, 0.5331, 0.625, 0.5284, 0.625, 0.5284, 0.625, 0.5284, 0.625, 0.5284, 0.625, 0.5284, 0.625, 0.5284, 0.625, 0.5284, 0.625, 0.5284, 0.625, 0.5284, 0.625, 0.5284, 0.625, 0.5284, 0.625, 0.5284, 0.625, 0.5284, 0.625, 0.5284, 0.625, 0.5284, 0.625, 0.5284, 0.625, 0.5284, 0.625, 0.5284, 0.625, 0.5284, 0.625, 0.5284, 0.625, 0.5142, 0.625, 0.5284, 0.625, 0.5284, 0.625, 0.5519, 0.625, 0.5284, 0.625, 0.5284, 0.625, 0.5284, 0.625, 0.5284, 0.625, 0.5284, 0.625, 0.5284, 0.625, 0.5284, 0.625, 0.5284, 0.625, 0.5284, 0.625, 0.5284, 0.625, 0.5284, 0.625, 0.5284, 0.625, 0.5284, 0.625, 0.5284, 0.625, 0.5284, 0.625, 0.5284, 0.625, 0.5284, 0.625, 0.5284, 0.625, 0.5284, 0.625, 0.5284, 0.625, 0.5519, 0.625, 0.5142, 0.625, 0.5519, 0.625, 0.5519, 0.625, 0.5284, 0.625, 0.5284, 0.625, 0.5284, 0.625, 0.5284, 0.625, 0.5284, 0.625, 0.5519, 0.625, 0.5519, 0.625, 0.5284, 0.625, 0.5284, 0.625, 0.5284, 0.625, 0.5284, 0.625, 0.5284, 0.625, 0.5284, 0.625, 0.5284, 0.625, 0.5284, 0.625, 0.5284, 0.625, 0.5472, 0.625, 0.5284, 0.625, 0.5284, 0.625, 0.5284, 0.625, 0.5284, 0.625, 0.5284, 0.625, 0.5284, 0.625, 0.5284, 0.625, 0.5284, 0.625, 0.5284, 0.625, 0.5284, 0.625, 0.5284, 0.625, 0.5284, 0.625, 0.5284, 0.625, 0.5284, 0.625, 0.5284, 0.625, 0.5284, 0.625, 0.5284, 0.625, 0.5284, 0.625, 0.5284, 0.625, 0.5284, 0.625, 0.5284, 0.625, 0.5284, 0.625, 0.5284, 0.625, 0.5519, 0.625, 0.5284, 0.625, 0.5284, 0.625, 0.5519, 0.625, 0.5284, 0.625, 0.5284, 0.625, 0.5284, 0.625, 0.5284, 0.625, 0.5519, 0.625, 0.5519, 0.625, 0.5519, 0.625, 0.5519, 0.625, 0.5284, 0.625, 0.5519, 0.625, 0.5519, 0.625, 0.5284, 0.625, 0.5519, 0.625, 0.5284, 0.625, 0.5284, 0.625, 0.5519, 0.625, 0.5519, 0.625, 0.5284, 0.625, 0.5284, 0.625, 0.5519, 0.625, 0.5519, 0.625, 0.5519, 0.625, 0.5519, 0.625, 0.5519, 0.625, 0.5284, 0.625, 0.5519, 0.625, 0.5519, 0.625, 0.5284, 0.625, 0.5284, 0.625, 0.5284, 0.625, 0.5284, 0.625, 0.5284, 0.625, 0.5284, 0.625, 0.5284, 0.625, 0.5284, 0.625, 0.5284, 0.625, 0.5284, 0.625, 0.5284, 0.625, 0.5284, 0.625, 0.5284, 0.625, 0.5284, 0.625, 0.5284, 0.625, 0.5284, 0.625, 0.5284, 0.625, 0.5284, 0.625, 0.5284, 0.625, 0.5284, 0.625, 0.5284, 0.625, 0.5284, 0.625, 0.5284, 0.625, 0.5284, 0.625, 0.5284, 0.625, 0.5284, 0.625, 0.5284, 0.625, 0.5284, 0.625, 0.5284, 0.625, 0.5426, 0.625, 0.5426, 0.625, 0.5851, 0.625, 0.5851, 0.625, 0.5426, 0.625, 0.75, 0.625, 1.0, 0.625, 1.0, 0.625, 0.75, 0.125, 0.75, 0.375, 0.75, 0.375, 0.75, 0.125, 0.75, 0.625, 0.75, 0.625, 0.75, 0.625, 0.75, 0.625, 0.75, 0.625, 0.75, 0.625, 1.0, 0.625, 1.0, 0.625, 0.75, 0.125, 0.75, 0.375, 0.75, 0.375, 0.75, 0.125, 0.75, 0.375, 0.75, 0.625, 0.75, 0.625, 0.75, 0.375, 0.75, 0.625, 0.75, 0.625, 1.0, 0.625, 1.0, 0.625, 0.75, 0.625, 0.75, 0.625, 1.0, 0.625, 1.0, 0.625, 0.75, 0.625, 0.75, 0.625, 0.75, 0.625, 0.75, 0.625, 0.75, 0.375, 0.75, 0.625, 0.75, 0.625, 1.0, 0.375, 1.0, 0.625, 1.0, 0.625, 0.75, 0.625, 0.75, 0.625, 1.0, 0.125, 0.75, 0.375, 0.75, 0.375, 0.75, 0.125, 0.75, 0.375, 0.75, 0.625, 0.75, 0.625, 0.75, 0.375, 0.75, 0.375, 0.25, 0.625, 0.25, 0.625, 0.5, 0.375, 0.5, 0.625, 0.5, 0.625, 0.25, 0.625, 0.25, 0.625, 0.5, 0.625, 0.5, 0.625, 0.5, 0.625, 0.5, 0.625, 0.5, 0.375, 0.5, 0.625, 0.5, 0.625, 0.5, 0.375, 0.5, 0.625, 0.5, 0.625, 0.5, 0.625, 0.5, 0.625, 0.5, 0.375, 0.5, 0.375, 0.5, 0.375, 0.5, 0.375, 0.5, 0.375, 0.5, 0.125, 0.5, 0.125, 0.5, 0.375, 0.5, 0.625, 0.5142, 0.875, 0.5142, 0.875, 0.5142, 0.625, 0.5142])
me_cube.materials.append(mat_material)
me_cube.use_mirror_vertex_groups = False
me_cube.update()
me_cylinder_001 = bpy.data.meshes.new('Cylinder.001')
me_cylinder_001.from_pydata([(0.0, 1.0, -1.0), (0.0, 1.0, 1.0), (0.6428, 0.766, -1.0), (0.6428, 0.766, 1.0), (0.9848, 0.1736, -1.0), (0.9848, 0.1736, 1.0), (0.866, -0.5, -1.0), (0.866, -0.5, 1.0), (0.342, -0.9397, -1.0), (0.342, -0.9397, 1.0), (-0.342, -0.9397, -1.0), (-0.342, -0.9397, 1.0), (-0.866, -0.5, -1.0), (-0.866, -0.5, 1.0), (-0.9848, 0.1736, -1.0), (-0.9848, 0.1736, 1.0), (-0.6428, 0.766, -1.0), (-0.6428, 0.766, 1.0)], [], [(0, 1, 3, 2), (2, 3, 5, 4), (4, 5, 7, 6), (6, 7, 9, 8), (8, 9, 11, 10), (10, 11, 13, 12), (12, 13, 15, 14), (3, 1, 17, 15, 13, 11, 9, 7, 5), (14, 15, 17, 16), (16, 17, 1, 0), (0, 2, 4, 6, 8, 10, 12, 14, 16)])
_uv = me_cylinder_001.uv_layers.new(name='UVMap')
_uv.uv.foreach_set('vector', [1.0, 0.5, 1.0, 1.0, 0.8889, 1.0, 0.8889, 0.5, 0.8889, 0.5, 0.8889, 1.0, 0.7778, 1.0, 0.7778, 0.5, 0.7778, 0.5, 0.7778, 1.0, 0.6667, 1.0, 0.6667, 0.5, 0.6667, 0.5, 0.6667, 1.0, 0.5556, 1.0, 0.5556, 0.5, 0.5556, 0.5, 0.5556, 1.0, 0.4444, 1.0, 0.4444, 0.5, 0.4444, 0.5, 0.4444, 1.0, 0.3333, 1.0, 0.3333, 0.5, 0.3333, 0.5, 0.3333, 1.0, 0.2222, 1.0, 0.2222, 0.5, 0.4043, 0.4339, 0.25, 0.49, 0.09573, 0.4339, 0.01365, 0.2917, 0.04215, 0.13, 0.1679, 0.02447, 0.3321, 0.02447, 0.4578, 0.13, 0.4864, 0.2917, 0.2222, 0.5, 0.2222, 1.0, 0.1111, 1.0, 0.1111, 0.5, 0.1111, 0.5, 0.1111, 1.0, 4.47e-08, 1.0, 4.47e-08, 0.5, 0.75, 0.49, 0.9043, 0.4339, 0.9864, 0.2917, 0.9578, 0.13, 0.8321, 0.02447, 0.6679, 0.02447, 0.5422, 0.13, 0.5136, 0.2917, 0.5957, 0.4339])
me_cylinder_001.update()
me_cylinder_005 = bpy.data.meshes.new('Cylinder.005')
me_cylinder_005.from_pydata([(0.0, 1.0, -1.0), (0.0, 1.0, 1.0), (0.6428, 0.766, -1.0), (0.6428, 0.766, 1.0), (0.9848, 0.1736, -1.0), (0.9848, 0.1736, 1.0), (0.866, -0.5, -1.0), (0.866, -0.5, 1.0), (0.342, -0.9397, -1.0), (0.342, -0.9397, 1.0), (-0.342, -0.9397, -1.0), (-0.342, -0.9397, 1.0), (-0.866, -0.5, -1.0), (-0.866, -0.5, 1.0), (-0.9848, 0.1736, -1.0), (-0.9848, 0.1736, 1.0), (-0.6428, 0.766, -1.0), (-0.6428, 0.766, 1.0)], [], [(0, 1, 3, 2), (2, 3, 5, 4), (4, 5, 7, 6), (6, 7, 9, 8), (8, 9, 11, 10), (10, 11, 13, 12), (12, 13, 15, 14), (3, 1, 17, 15, 13, 11, 9, 7, 5), (14, 15, 17, 16), (16, 17, 1, 0), (0, 2, 4, 6, 8, 10, 12, 14, 16)])
_uv = me_cylinder_005.uv_layers.new(name='UVMap')
_uv.uv.foreach_set('vector', [1.0, 0.5, 1.0, 1.0, 0.8889, 1.0, 0.8889, 0.5, 0.8889, 0.5, 0.8889, 1.0, 0.7778, 1.0, 0.7778, 0.5, 0.7778, 0.5, 0.7778, 1.0, 0.6667, 1.0, 0.6667, 0.5, 0.6667, 0.5, 0.6667, 1.0, 0.5556, 1.0, 0.5556, 0.5, 0.5556, 0.5, 0.5556, 1.0, 0.4444, 1.0, 0.4444, 0.5, 0.4444, 0.5, 0.4444, 1.0, 0.3333, 1.0, 0.3333, 0.5, 0.3333, 0.5, 0.3333, 1.0, 0.2222, 1.0, 0.2222, 0.5, 0.4043, 0.4339, 0.25, 0.49, 0.09573, 0.4339, 0.01365, 0.2917, 0.04215, 0.13, 0.1679, 0.02447, 0.3321, 0.02447, 0.4578, 0.13, 0.4864, 0.2917, 0.2222, 0.5, 0.2222, 1.0, 0.1111, 1.0, 0.1111, 0.5, 0.1111, 0.5, 0.1111, 1.0, 4.47e-08, 1.0, 4.47e-08, 0.5, 0.75, 0.49, 0.9043, 0.4339, 0.9864, 0.2917, 0.9578, 0.13, 0.8321, 0.02447, 0.6679, 0.02447, 0.5422, 0.13, 0.5136, 0.2917, 0.5957, 0.4339])
me_cylinder_005.update()
me_cylinder_006 = bpy.data.meshes.new('Cylinder.006')
me_cylinder_006.from_pydata([(0.0, 1.0, -1.0), (0.0, 1.0, 1.0), (0.6428, 0.766, -1.0), (0.6428, 0.766, 1.0), (0.9848, 0.1736, -1.0), (0.9848, 0.1736, 1.0), (0.866, -0.5, -1.0), (0.866, -0.5, 1.0), (0.342, -0.9397, -1.0), (0.342, -0.9397, 1.0), (-0.342, -0.9397, -1.0), (-0.342, -0.9397, 1.0), (-0.866, -0.5, -1.0), (-0.866, -0.5, 1.0), (-0.9848, 0.1736, -1.0), (-0.9848, 0.1736, 1.0), (-0.6428, 0.766, -1.0), (-0.6428, 0.766, 1.0)], [], [(0, 1, 3, 2), (2, 3, 5, 4), (4, 5, 7, 6), (6, 7, 9, 8), (8, 9, 11, 10), (10, 11, 13, 12), (12, 13, 15, 14), (3, 1, 17, 15, 13, 11, 9, 7, 5), (14, 15, 17, 16), (16, 17, 1, 0), (0, 2, 4, 6, 8, 10, 12, 14, 16)])
_uv = me_cylinder_006.uv_layers.new(name='UVMap')
_uv.uv.foreach_set('vector', [1.0, 0.5, 1.0, 1.0, 0.8889, 1.0, 0.8889, 0.5, 0.8889, 0.5, 0.8889, 1.0, 0.7778, 1.0, 0.7778, 0.5, 0.7778, 0.5, 0.7778, 1.0, 0.6667, 1.0, 0.6667, 0.5, 0.6667, 0.5, 0.6667, 1.0, 0.5556, 1.0, 0.5556, 0.5, 0.5556, 0.5, 0.5556, 1.0, 0.4444, 1.0, 0.4444, 0.5, 0.4444, 0.5, 0.4444, 1.0, 0.3333, 1.0, 0.3333, 0.5, 0.3333, 0.5, 0.3333, 1.0, 0.2222, 1.0, 0.2222, 0.5, 0.4043, 0.4339, 0.25, 0.49, 0.09573, 0.4339, 0.01365, 0.2917, 0.04215, 0.13, 0.1679, 0.02447, 0.3321, 0.02447, 0.4578, 0.13, 0.4864, 0.2917, 0.2222, 0.5, 0.2222, 1.0, 0.1111, 1.0, 0.1111, 0.5, 0.1111, 0.5, 0.1111, 1.0, 4.47e-08, 1.0, 4.47e-08, 0.5, 0.75, 0.49, 0.9043, 0.4339, 0.9864, 0.2917, 0.9578, 0.13, 0.8321, 0.02447, 0.6679, 0.02447, 0.5422, 0.13, 0.5136, 0.2917, 0.5957, 0.4339])
me_cylinder_006.update()

# ---- objects
ob_cube = bpy.data.objects.new('Cube', me_cube)
ob_light = bpy.data.objects.new('Light', light_light)
ob_camera = bpy.data.objects.new('Camera', cam_camera)
ob_cylinder = bpy.data.objects.new('Cylinder', me_cylinder_001)
ob_cylinder_001 = bpy.data.objects.new('Cylinder.001', me_cylinder_005)
ob_cylinder_002 = bpy.data.objects.new('Cylinder.002', me_cylinder_006)

# ---- transforms, parenting, visibility, modifiers, constraints
ob_cube.location = (0.0, 0.0, 2.14)
ob_cube.lock_rotations_4d = False
ob_cube.empty_display_type = 'ARROWS'
ob_cube.lineart.crease_threshold = 0.0
_m = ob_cube.modifiers.new('Mirror', 'MIRROR')
_m.use_clip = True
ob_light.location = (4.076, 1.005, 5.904)
ob_light.rotation_euler = (0.6503, 0.05522, 1.866)
ob_light.lock_rotations_4d = False
ob_light.empty_display_type = 'ARROWS'
ob_light.color = (0.0, 0.0, 0.0, 0.0)
ob_light.lineart.crease_threshold = 0.0
ob_camera.location = (7.359, -6.926, 4.958)
ob_camera.rotation_euler = (1.109, 0.0, 0.8149)
ob_camera.lock_rotations_4d = False
ob_camera.empty_display_type = 'ARROWS'
ob_camera.color = (0.0, 0.0, 0.0, 0.0)
ob_camera.display_type = 'WIRE'
ob_camera.lineart.crease_threshold = 0.0
ob_cylinder.location = (3.996, -0.5749, 1.819)
ob_cylinder.rotation_euler = (-0.0, 1.571, 0.0)
ob_cylinder.scale = (1.0, 1.0, 0.6106)
ob_cylinder_001.location = (3.996, 8.634, 1.79)
ob_cylinder_001.rotation_euler = (-0.0, 1.571, 0.0)
ob_cylinder_001.scale = (1.0, 1.0, 0.6106)
ob_cylinder_002.location = (3.996, 10.66, 1.79)
ob_cylinder_002.rotation_euler = (-0.0, 1.571, 0.0)
ob_cylinder_002.scale = (1.0, 1.0, 0.6106)

# ---- collection membership
col_collection.objects.link(ob_cube)
col_collection.objects.link(ob_light)
col_collection.objects.link(ob_camera)
col_collection.objects.link(ob_cylinder)
col_collection.objects.link(ob_cylinder_001)
col_collection.objects.link(ob_cylinder_002)

# ---- scene / render settings (as saved in the file)
scene.camera = ob_camera
scene.frame_start = 1; scene.frame_end = 250; scene.frame_set(1)
scene.render.engine = 'BLENDER_EEVEE_NEXT'
scene.cycles.sampling_pattern = 'TABULATED_SOBOL'
scene.cycles.use_light_tree = False
scene.view_settings.view_transform = 'Filmic'
bpy.context.view_layer.update()
